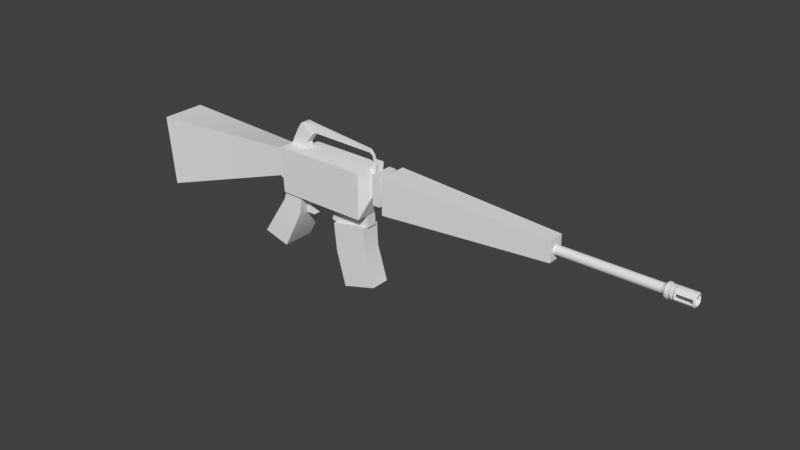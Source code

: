 # Source: Gun.blend  (saved by Blender 2.78.0; exported with 4.5.12 LTS)
import bpy
from mathutils import Matrix  # noqa: F401  (used for matrix-valued properties, if any)

bpy.ops.wm.read_factory_settings(use_empty=True)
scene = bpy.context.scene
scene.name = 'Scene'

# ---- collections
col_collection_1 = bpy.data.collections.new('Collection 1'); scene.collection.children.link(col_collection_1)

# ---- world
world_world = bpy.data.worlds.new('World'); scene.world = world_world
world_world.color = (0.05088, 0.05088, 0.05088)
world_world.use_sun_shadow = False
world_world.sun_shadow_jitter_overblur = 0.0
world_world.cycles.sampling_method = 'MANUAL'

# ---- meshes
me_cube_004 = bpy.data.meshes.new('Cube.004')
me_cube_004.from_pydata([(-6.379, -1.0, -1.786), (-7.802, -1.0, 1.225), (-6.379, 1.0, -1.786), (-7.802, 1.0, 1.225), (1.0, -1.0, -1.0), (1.0, -1.0, 1.0), (1.0, 1.0, -1.0), (1.0, 1.0, 1.0), (-6.619, -1.0, 0.2478), (-6.619, 1.0, 0.2478), (1.0, 1.0, 0.0), (1.0, -1.0, 0.0), (-7.519, 1.0, -1.359), (1.0, 1.0, -0.5), (1.0, -1.0, -0.5), (-7.519, -1.0, -1.359), (-4.58, -1.852, -10.77), (-6.111, -1.829, -5.673), (-4.58, 1.852, -10.77), (-6.111, 1.829, -5.673), (2.208, -1.852, -9.517), (0.5904, -1.829, -4.435), (2.208, 1.852, -9.517), (0.5904, 1.829, -4.435), (-6.402, -1.829, -1.542), (-6.402, 1.829, -1.542), (0.5919, -1.829, -0.9561), (0.5919, 1.829, -0.9561), (-22.8, -3.191, -5.571), (-17.2, -3.191, 0.283), (-22.8, 3.191, -5.571), (-17.2, 3.191, 0.283), (-17.74, -3.191, -6.872), (-13.4, -3.191, -1.197), (-17.74, 3.191, -6.872), (-13.4, 3.191, -1.197), (-16.94, -2.904, 1.171), (-16.94, 2.904, 1.171), (-13.06, -2.904, 1.077), (-13.06, 2.904, 1.077), (-16.94, -2.904, 1.342), (-16.94, 2.904, 1.342), (-13.05, -2.904, 1.248), (-13.05, 2.904, 1.248), (-16.76, -2.154, 1.514), (-16.76, 2.154, 1.514), (-13.88, -2.154, 1.444), (-13.88, 2.154, 1.444), (-16.73, -3.38, 1.532), (-16.79, -3.38, 8.13), (-16.73, 3.38, 1.532), (-16.79, 3.38, 8.13), (1.051, -3.38, 0.8143), (1.514, -3.38, 7.49), (1.051, 3.38, 0.8143), (1.514, 3.38, 7.49), (2.758, -1.444, 3.901), (2.956, -1.444, 6.753), (2.758, 1.444, 3.901), (2.956, 1.444, 6.753), (3.147, -1.444, 3.886), (3.345, -1.444, 6.737), (3.147, 1.444, 3.886), (3.345, 1.444, 6.737), (3.485, -2.187, 3.136), (3.784, -2.187, 7.455), (3.485, 2.187, 3.136), (3.784, 2.187, 7.455), (4.974, -2.187, 3.076), (5.274, -2.187, 7.395), (4.974, 2.187, 3.076), (5.274, 2.187, 7.395), (5.379, -1.006, 4.229), (5.517, -1.006, 6.216), (5.379, 1.006, 4.229), (5.517, 1.006, 6.216), (5.832, -1.006, 4.211), (5.97, -1.006, 6.198), (5.832, 1.006, 4.211), (5.97, 1.006, 6.198), (5.959, -2.74, 2.29), (6.331, -2.74, 7.653), (5.959, 2.74, 2.29), (6.331, 2.74, 7.653), (38.57, -1.491, 2.408), (38.77, -1.491, 5.354), (38.57, 1.491, 2.408), (38.77, 1.491, 5.354), (-19.12, -1.693, 3.173), (-18.94, -1.693, 7.301), (-19.12, 1.693, 3.173), (-18.94, 1.693, 7.301), (-16.63, -1.693, 1.586), (-16.67, -1.693, 8.117), (-16.63, 1.693, 1.586), (-16.67, 1.693, 8.117), (-46.61, -4.289, -2.382), (-47.23, -4.289, 8.073), (-46.61, 4.289, -2.382), (-47.23, 4.289, 8.073), (-14.36, -1.266, -1.384), (-14.17, -1.266, 1.461), (-14.36, 1.266, -1.384), (-14.17, 1.266, 1.461), (-11.74, -1.266, -1.49), (-11.17, -1.266, 1.302), (-11.74, 1.266, -1.49), (-11.17, 1.266, 1.302), (-14.27, -1.266, 0.03842), (-14.27, 1.266, 0.03842), (-12.41, 1.266, -0.03658), (-12.41, -1.266, -0.03658), (-16.63, -0.7332, 7.966), (-15.82, -0.7332, 9.052), (-16.63, 0.7332, 7.966), (-15.82, 0.7332, 9.052), (-12.57, -0.7332, 7.825), (-12.78, -0.7332, 8.78), (-12.57, 0.7332, 7.825), (-12.78, 0.7332, 8.78), (-14.41, -0.7332, 10.87), (-14.41, 0.7332, 10.87), (-11.73, -0.7332, 9.731), (-11.73, 0.7332, 9.731), (-13.64, -0.7332, 11.57), (-13.64, 0.7332, 11.57), (-11.25, -0.7332, 10.11), (-11.25, 0.7332, 10.11), (-12.93, -0.6238, 11.73), (-12.93, 0.6238, 11.73), (-11.16, -0.6238, 10.28), (-11.16, 0.6238, 10.28), (-10.75, -0.3631, 11.55), (-10.75, 0.3631, 11.55), (-10.71, -0.3631, 10.4), (-10.71, 0.3631, 10.4), (1.777, -0.1645, 10.15), (1.777, 0.1645, 10.15), (1.637, -0.1645, 9.633), (1.637, 0.1645, 9.633), (2.571, -0.123, 9.527), (2.571, 0.123, 9.527), (2.186, -0.123, 9.268), (2.186, 0.123, 9.268), (2.906, -0.1164, 8.391), (2.906, 0.1164, 8.391), (2.42, -0.1164, 8.383), (2.42, 0.1164, 8.383), (2.842, -0.2138, 7.544), (2.842, 0.2138, 7.544), (1.988, -0.2138, 7.743), (1.988, 0.2138, 7.743), (2.668, -0.4758, 6.494), (2.668, 0.4758, 6.494), (0.7672, -0.4758, 6.937), (0.7672, 0.4758, 6.937), (56.81, 0.7761, 2.791), (56.82, 0.8396, 3.033), (38.32, 0.8396, 3.781), (56.49, 0.8396, 3.047), (38.31, 0.7761, 3.538), (56.47, 0.7761, 2.804), (38.29, 0.5954, 3.332), (56.46, 0.5954, 2.599), (38.28, 0.325, 3.195), (56.45, 0.325, 2.461), (38.28, 0.006037, 3.146), (56.44, 0.006037, 2.413), (38.28, -0.3129, 3.195), (56.45, -0.3129, 2.461), (38.29, -0.5834, 3.332), (56.46, -0.5834, 2.599), (38.31, -0.764, 3.538), (56.47, -0.764, 2.804), (38.32, -0.8275, 3.781), (56.49, -0.8275, 3.047), (38.34, -0.764, 4.023), (56.5, -0.764, 3.29), (38.35, -0.5834, 4.229), (56.52, -0.5834, 3.496), (38.36, -0.3129, 4.367), (56.53, -0.3129, 3.633), (38.37, 0.006037, 4.415), (56.53, 0.006037, 3.682), (38.36, 0.325, 4.367), (56.53, 0.325, 3.633), (38.35, 0.5954, 4.229), (56.52, 0.5954, 3.496), (38.34, 0.7761, 4.023), (56.5, 0.7761, 3.29), (56.79, 0.5954, 2.585), (56.78, 0.325, 2.447), (56.78, 0.006037, 2.399), (56.78, -0.3129, 2.447), (56.79, -0.5834, 2.585), (56.81, -0.764, 2.791), (56.82, -0.8275, 3.033), (56.84, -0.764, 3.276), (56.86, -0.5834, 3.482), (56.87, -0.3129, 3.62), (56.87, 0.006037, 3.668), (56.87, 0.325, 3.62), (56.86, 0.5954, 3.482), (56.84, 0.7761, 3.276), (57.3, 0.9719, 2.709), (57.32, 1.052, 3.013), (57.28, 0.7453, 2.451), (57.27, 0.4061, 2.278), (57.26, 0.006037, 2.218), (57.27, -0.394, 2.278), (57.28, -0.7332, 2.451), (57.3, -0.9598, 2.709), (57.32, -1.039, 3.013), (57.34, -0.9598, 3.318), (57.36, -0.7332, 3.576), (57.37, -0.394, 3.749), (57.37, 0.006037, 3.809), (57.37, 0.4061, 3.749), (57.36, 0.7453, 3.576), (57.34, 0.9719, 3.318), (57.45, 1.227, 2.622), (57.48, 1.328, 3.007), (57.43, 0.9406, 2.296), (57.41, 0.5118, 2.078), (57.41, 0.006037, 2.001), (57.41, -0.4997, 2.078), (57.43, -0.9285, 2.296), (57.45, -1.215, 2.622), (57.48, -1.316, 3.007), (57.5, -1.215, 3.392), (57.52, -0.9285, 3.718), (57.54, -0.4997, 3.937), (57.55, 0.006037, 4.013), (57.54, 0.5118, 3.937), (57.52, 0.9406, 3.718), (57.5, 1.227, 3.392), (57.87, 1.227, 2.605), (57.89, 1.328, 2.99), (57.84, 0.9406, 2.279), (57.83, 0.5118, 2.061), (57.82, 0.006037, 1.984), (57.83, -0.4997, 2.061), (57.84, -0.9285, 2.279), (57.87, -1.215, 2.605), (57.89, -1.316, 2.99), (57.92, -1.215, 3.375), (57.94, -0.9285, 3.702), (57.96, -0.4997, 3.92), (57.96, 0.006037, 3.996), (57.96, 0.5118, 3.92), (57.94, 0.9406, 3.702), (57.92, 1.227, 3.375), (58.06, 0.6088, 2.793), (58.07, 0.6585, 2.983), (58.05, 0.4674, 2.632), (58.04, 0.2557, 2.524), (58.04, 0.006037, 2.486), (58.04, -0.2436, 2.524), (58.05, -0.4553, 2.632), (58.06, -0.5967, 2.793), (58.07, -0.6464, 2.983), (58.09, -0.5967, 3.173), (58.1, -0.4553, 3.334), (58.11, -0.2436, 3.442), (58.11, 0.006037, 3.48), (58.11, 0.2557, 3.442), (58.1, 0.4674, 3.334), (58.09, 0.6088, 3.173), (58.09, 0.6088, 2.792), (58.1, 0.6585, 2.982), (58.08, 0.4674, 2.631), (58.07, 0.2557, 2.523), (58.07, 0.006037, 2.485), (58.07, -0.2436, 2.523), (58.08, -0.4553, 2.631), (58.09, -0.5967, 2.792), (58.1, -0.6464, 2.982), (58.11, -0.5967, 3.172), (58.12, -0.4553, 3.333), (58.13, -0.2436, 3.441), (58.13, 0.006037, 3.479), (58.13, 0.2557, 3.441), (58.12, 0.4674, 3.333), (58.11, 0.6088, 3.172), (58.23, 1.116, 2.626), (58.26, 1.208, 2.976), (58.21, 0.8559, 2.329), (58.2, 0.466, 2.131), (58.19, 0.006036, 2.061), (58.2, -0.4539, 2.131), (58.21, -0.8438, 2.329), (58.23, -1.104, 2.626), (58.26, -1.196, 2.976), (58.28, -1.104, 3.326), (58.3, -0.8438, 3.622), (58.31, -0.4539, 3.821), (58.32, 0.006036, 3.89), (58.31, 0.466, 3.821), (58.3, 0.8559, 3.622), (58.28, 1.116, 3.326), (58.6, 1.116, 2.611), (58.62, 1.208, 2.961), (58.58, 0.8559, 2.314), (58.56, 0.466, 2.116), (58.56, 0.006036, 2.046), (58.56, -0.4539, 2.116), (58.58, -0.8438, 2.314), (58.6, -1.104, 2.611), (58.62, -1.196, 2.961), (58.64, -1.104, 3.311), (58.67, -0.8438, 3.608), (58.68, -0.4539, 3.806), (58.68, 0.006036, 3.876), (58.68, 0.466, 3.806), (58.67, 0.8559, 3.608), (58.64, 1.116, 3.311), (58.68, 0.675, 2.747), (58.7, 0.7301, 2.958), (58.67, 0.518, 2.568), (58.66, 0.2831, 2.449), (58.66, 0.006036, 2.407), (58.66, -0.2711, 2.449), (58.67, -0.506, 2.568), (58.68, -0.6629, 2.747), (58.7, -0.718, 2.958), (58.71, -0.6629, 3.169), (58.73, -0.506, 3.347), (58.73, -0.2711, 3.467), (58.74, 0.006036, 3.509), (58.73, 0.2831, 3.467), (58.73, 0.518, 3.347), (58.71, 0.675, 3.169), (58.87, 0.675, 2.74), (58.88, 0.7301, 2.95), (58.85, 0.518, 2.561), (58.85, 0.2831, 2.441), (58.84, 0.006036, 2.399), (58.85, -0.2711, 2.441), (58.85, -0.506, 2.561), (58.87, -0.6629, 2.74), (58.88, -0.718, 2.95), (58.9, -0.6629, 3.161), (58.91, -0.506, 3.34), (58.92, -0.2711, 3.46), (58.92, 0.006036, 3.502), (58.92, 0.2831, 3.46), (58.91, 0.518, 3.34), (58.9, 0.675, 3.161), (58.93, 1.134, 2.592), (58.96, 1.227, 2.947), (58.91, 0.8694, 2.29), (58.9, 0.4733, 2.089), (58.89, 0.006035, 2.018), (58.9, -0.4612, 2.089), (58.91, -0.8573, 2.29), (58.93, -1.122, 2.592), (58.96, -1.215, 2.947), (58.98, -1.122, 3.303), (59.0, -0.8573, 3.604), (59.02, -0.4612, 3.806), (59.02, 0.006035, 3.877), (59.02, 0.4733, 3.806), (59.0, 0.8694, 3.604), (58.98, 1.134, 3.303), (61.98, 1.134, 2.469), (62.0, 1.227, 2.824), (61.96, 0.8694, 2.167), (61.94, 0.4733, 1.966), (61.94, 0.006043, 1.895), (61.94, -0.4612, 1.966), (61.96, -0.8573, 2.167), (61.98, -1.122, 2.469), (62.0, -1.215, 2.824), (62.03, -1.122, 3.18), (62.05, -0.8573, 3.481), (62.06, -0.4612, 3.683), (62.07, 0.006043, 3.754), (62.06, 0.4733, 3.683), (62.05, 0.8694, 3.481), (62.03, 1.134, 3.18), (62.19, 0.8623, 2.546), (62.21, 0.9328, 2.816), (62.18, 0.6614, 2.317), (62.17, 0.3607, 2.164), (62.16, 0.006042, 2.111), (62.17, -0.3486, 2.164), (62.18, -0.6493, 2.317), (62.19, -0.8502, 2.546), (62.21, -0.9207, 2.816), (62.23, -0.8502, 3.086), (62.25, -0.6493, 3.315), (62.26, -0.3486, 3.468), (62.26, 0.006042, 3.521), (62.26, 0.3607, 3.468), (62.25, 0.6614, 3.315), (62.23, 0.8623, 3.086), (59.22, 1.017, 2.937), (59.24, 0.94, 3.231), (59.24, -0.9279, 3.231), (59.22, -1.005, 2.937), (59.2, -0.9279, 2.642), (59.2, 0.94, 2.642), (61.74, 1.017, 2.835), (61.76, 0.94, 3.129), (61.76, -0.9279, 3.129), (61.74, -1.005, 2.835), (61.72, -0.9279, 2.54), (61.72, 0.94, 2.54), (58.97, 0.9328, 2.947), (58.99, 0.8623, 3.217), (59.01, 0.6614, 3.445), (59.02, 0.3607, 3.598), (59.02, 0.006047, 3.652), (59.02, -0.3486, 3.598), (59.01, -0.6493, 3.445), (58.99, -0.8502, 3.217), (58.97, -0.9207, 2.947), (58.96, -0.8502, 2.677), (58.94, -0.6493, 2.448), (58.93, -0.3486, 2.295), (58.93, 0.006047, 2.241), (58.93, 0.3607, 2.295), (58.94, 0.6614, 2.448), (58.96, 0.8623, 2.677), (58.97, 0.5844, 2.947), (58.99, 0.5404, 3.115), (59.0, 0.415, 3.258), (59.0, 0.2274, 3.353), (59.0, 0.006047, 3.387), (59.0, -0.2153, 3.353), (59.0, -0.4029, 3.258), (58.99, -0.5283, 3.115), (58.97, -0.5723, 2.947), (58.96, -0.5283, 2.778), (58.95, -0.4029, 2.635), (58.95, -0.2153, 2.54), (58.94, 0.006047, 2.506), (58.95, 0.2274, 2.54), (58.95, 0.415, 2.635), (58.96, 0.5404, 2.778), (44.02, 0.4115, 3.55), (44.03, 0.3806, 3.669), (44.04, 0.2927, 3.769), (44.04, 0.1612, 3.836), (44.04, 0.006047, 3.859), (44.04, -0.1491, 3.836), (44.04, -0.2806, 3.769), (44.03, -0.3685, 3.669), (44.02, -0.3994, 3.55), (44.01, -0.3685, 3.432), (44.01, -0.2806, 3.332), (44.0, -0.1491, 3.265), (44.0, 0.006047, 3.242), (44.0, 0.1612, 3.265), (44.01, 0.2927, 3.332), (44.01, 0.3806, 3.432)], [], [(8, 1, 3, 9), (9, 3, 7, 10), (10, 7, 5, 11), (11, 5, 1, 8), (2, 6, 4, 0), (7, 3, 1, 5), (14, 11, 8, 15), (13, 10, 11, 14), (12, 9, 10, 13), (15, 8, 9, 12), (0, 15, 12, 2), (2, 12, 13, 6), (6, 13, 14, 4), (4, 14, 15, 0), (16, 17, 19, 18), (18, 19, 23, 22), (22, 23, 21, 20), (20, 21, 17, 16), (18, 22, 20, 16), (23, 19, 25, 27), (27, 25, 24, 26), (21, 23, 27, 26), (19, 17, 24, 25), (17, 21, 26, 24), (28, 29, 31, 30), (30, 31, 35, 34), (34, 35, 33, 32), (32, 33, 29, 28), (30, 34, 32, 28), (31, 29, 36, 37), (39, 37, 41, 43), (29, 33, 38, 36), (35, 31, 37, 39), (33, 35, 39, 38), (42, 43, 47, 46), (38, 39, 43, 42), (37, 36, 40, 41), (36, 38, 42, 40), (47, 45, 44, 46), (41, 40, 44, 45), (40, 42, 46, 44), (43, 41, 45, 47), (48, 49, 51, 50), (50, 51, 55, 54), (55, 53, 57, 59), (52, 53, 49, 48), (50, 54, 52, 48), (55, 51, 49, 53), (57, 56, 60, 61), (54, 55, 59, 58), (53, 52, 56, 57), (52, 54, 58, 56), (60, 62, 66, 64), (56, 58, 62, 60), (59, 57, 61, 63), (58, 59, 63, 62), (67, 65, 69, 71), (63, 61, 65, 67), (62, 63, 67, 66), (61, 60, 64, 65), (69, 68, 72, 73), (66, 67, 71, 70), (65, 64, 68, 69), (64, 66, 70, 68), (75, 73, 77, 79), (68, 70, 74, 72), (71, 69, 73, 75), (70, 71, 75, 74), (79, 77, 81, 83), (74, 75, 79, 78), (73, 72, 76, 77), (72, 74, 78, 76), (81, 80, 84, 85), (78, 79, 83, 82), (77, 76, 80, 81), (76, 78, 82, 80), (86, 87, 85, 84), (80, 82, 86, 84), (83, 81, 85, 87), (82, 83, 87, 86), (90, 88, 96, 98), (90, 91, 95, 94), (94, 95, 93, 92), (92, 93, 89, 88), (90, 94, 92, 88), (95, 91, 89, 93), (96, 97, 99, 98), (91, 90, 98, 99), (88, 89, 97, 96), (89, 91, 99, 97), (108, 101, 103, 109), (109, 103, 107, 110), (110, 107, 105, 111), (111, 105, 101, 108), (102, 106, 104, 100), (107, 103, 101, 105), (104, 111, 108, 100), (106, 110, 111, 104), (102, 109, 110, 106), (100, 108, 109, 102), (112, 113, 115, 114), (114, 115, 119, 118), (118, 119, 117, 116), (116, 117, 113, 112), (114, 118, 116, 112), (119, 115, 121, 123), (122, 123, 127, 126), (117, 119, 123, 122), (115, 113, 120, 121), (113, 117, 122, 120), (125, 124, 128, 129), (121, 120, 124, 125), (120, 122, 126, 124), (123, 121, 125, 127), (128, 130, 134, 132), (124, 126, 130, 128), (127, 125, 129, 131), (126, 127, 131, 130), (134, 135, 139, 138), (131, 129, 133, 135), (130, 131, 135, 134), (129, 128, 132, 133), (136, 138, 142, 140), (133, 132, 136, 137), (132, 134, 138, 136), (135, 133, 137, 139), (142, 143, 147, 146), (139, 137, 141, 143), (138, 139, 143, 142), (137, 136, 140, 141), (146, 147, 151, 150), (141, 140, 144, 145), (140, 142, 146, 144), (143, 141, 145, 147), (148, 150, 154, 152), (145, 144, 148, 149), (144, 146, 150, 148), (147, 145, 149, 151), (155, 153, 152, 154), (151, 149, 153, 155), (150, 151, 155, 154), (149, 148, 152, 153), (157, 203, 219, 205), (183, 181, 199, 200), (158, 159, 161, 160), (196, 195, 211, 212), (177, 175, 196, 197), (160, 161, 163, 162), (202, 201, 217, 218), (171, 169, 193, 194), (162, 163, 165, 164), (156, 157, 205, 204), (165, 163, 190, 191), (164, 165, 167, 166), (192, 191, 207, 208), (185, 183, 200, 201), (166, 167, 169, 168), (195, 194, 210, 211), (179, 177, 197, 198), (168, 169, 171, 170), (198, 197, 213, 214), (173, 171, 194, 195), (170, 171, 173, 172), (201, 200, 216, 217), (167, 165, 191, 192), (172, 173, 175, 174), (191, 190, 206, 207), (161, 159, 157, 156), (174, 175, 177, 176), (194, 193, 209, 210), (159, 189, 203, 157), (176, 177, 179, 178), (197, 196, 212, 213), (187, 185, 201, 202), (178, 179, 181, 180), (200, 199, 215, 216), (181, 179, 198, 199), (180, 181, 183, 182), (203, 202, 218, 219), (175, 173, 195, 196), (182, 183, 185, 184), (215, 214, 230, 231), (169, 167, 192, 193), (184, 185, 187, 186), (163, 161, 156, 190), (190, 156, 204, 206), (186, 187, 189, 188), (199, 198, 214, 215), (189, 187, 202, 203), (188, 189, 159, 158), (158, 160, 162, 164, 166, 168, 170, 172, 174, 176, 178, 180, 182, 184, 186, 188), (193, 192, 208, 209), (226, 225, 241, 242), (207, 206, 222, 223), (214, 213, 229, 230), (206, 204, 220, 222), (213, 212, 228, 229), (205, 219, 235, 221), (204, 205, 221, 220), (212, 211, 227, 228), (219, 218, 234, 235), (211, 210, 226, 227), (218, 217, 233, 234), (210, 209, 225, 226), (217, 216, 232, 233), (209, 208, 224, 225), (216, 215, 231, 232), (208, 207, 223, 224), (237, 251, 267, 253), (233, 232, 248, 249), (225, 224, 240, 241), (232, 231, 247, 248), (224, 223, 239, 240), (231, 230, 246, 247), (223, 222, 238, 239), (230, 229, 245, 246), (222, 220, 236, 238), (229, 228, 244, 245), (221, 235, 251, 237), (220, 221, 237, 236), (228, 227, 243, 244), (235, 234, 250, 251), (227, 226, 242, 243), (234, 233, 249, 250), (263, 262, 278, 279), (236, 237, 253, 252), (244, 243, 259, 260), (251, 250, 266, 267), (243, 242, 258, 259), (250, 249, 265, 266), (242, 241, 257, 258), (249, 248, 264, 265), (241, 240, 256, 257), (248, 247, 263, 264), (240, 239, 255, 256), (247, 246, 262, 263), (239, 238, 254, 255), (246, 245, 261, 262), (238, 236, 252, 254), (245, 244, 260, 261), (274, 273, 289, 290), (255, 254, 270, 271), (262, 261, 277, 278), (254, 252, 268, 270), (261, 260, 276, 277), (253, 267, 283, 269), (252, 253, 269, 268), (260, 259, 275, 276), (267, 266, 282, 283), (259, 258, 274, 275), (266, 265, 281, 282), (258, 257, 273, 274), (265, 264, 280, 281), (257, 256, 272, 273), (264, 263, 279, 280), (256, 255, 271, 272), (284, 285, 301, 300), (281, 280, 296, 297), (273, 272, 288, 289), (280, 279, 295, 296), (272, 271, 287, 288), (279, 278, 294, 295), (271, 270, 286, 287), (278, 277, 293, 294), (270, 268, 284, 286), (277, 276, 292, 293), (269, 283, 299, 285), (268, 269, 285, 284), (276, 275, 291, 292), (283, 282, 298, 299), (275, 274, 290, 291), (282, 281, 297, 298), (303, 302, 318, 319), (292, 291, 307, 308), (299, 298, 314, 315), (291, 290, 306, 307), (298, 297, 313, 314), (290, 289, 305, 306), (297, 296, 312, 313), (289, 288, 304, 305), (296, 295, 311, 312), (288, 287, 303, 304), (295, 294, 310, 311), (287, 286, 302, 303), (294, 293, 309, 310), (286, 284, 300, 302), (293, 292, 308, 309), (285, 299, 315, 301), (329, 328, 344, 345), (310, 309, 325, 326), (302, 300, 316, 318), (309, 308, 324, 325), (301, 315, 331, 317), (300, 301, 317, 316), (308, 307, 323, 324), (315, 314, 330, 331), (307, 306, 322, 323), (314, 313, 329, 330), (306, 305, 321, 322), (313, 312, 328, 329), (305, 304, 320, 321), (312, 311, 327, 328), (304, 303, 319, 320), (311, 310, 326, 327), (340, 339, 355, 356), (321, 320, 336, 337), (328, 327, 343, 344), (320, 319, 335, 336), (327, 326, 342, 343), (319, 318, 334, 335), (326, 325, 341, 342), (318, 316, 332, 334), (325, 324, 340, 341), (317, 331, 347, 333), (316, 317, 333, 332), (324, 323, 339, 340), (331, 330, 346, 347), (323, 322, 338, 339), (330, 329, 345, 346), (322, 321, 337, 338), (351, 350, 366, 367), (347, 346, 362, 363), (339, 338, 354, 355), (346, 345, 361, 362), (338, 337, 353, 354), (345, 344, 360, 361), (337, 336, 352, 353), (344, 343, 359, 360), (336, 335, 351, 352), (343, 342, 358, 359), (335, 334, 350, 351), (342, 341, 357, 358), (334, 332, 348, 350), (341, 340, 356, 357), (333, 347, 363, 349), (332, 333, 349, 348), (377, 376, 392, 393), (358, 357, 373, 374), (350, 348, 364, 366), (356, 355, 400, 399), (364, 348, 401, 407), (357, 356, 399, 398), (349, 363, 397, 396), (363, 362, 378, 379), (355, 354, 370, 371), (362, 361, 377, 378), (354, 353, 369, 370), (361, 360, 376, 377), (353, 352, 368, 369), (360, 359, 375, 376), (352, 351, 367, 368), (359, 358, 374, 375), (403, 395, 409, 397), (369, 368, 384, 385), (376, 375, 391, 392), (368, 367, 383, 384), (375, 374, 390, 391), (367, 366, 382, 383), (374, 373, 389, 390), (366, 364, 380, 382), (373, 372, 388, 389), (365, 379, 395, 381), (364, 365, 381, 380), (372, 371, 387, 388), (379, 378, 394, 395), (371, 370, 386, 387), (378, 377, 393, 394), (370, 369, 385, 386), (348, 349, 396, 401), (379, 365, 402, 403), (355, 371, 406, 400), (372, 373, 404, 405), (373, 357, 398, 404), (371, 372, 405, 406), (365, 364, 407, 402), (363, 379, 403, 397), (414, 415, 431, 430), (395, 394, 410, 409), (387, 386, 418, 417), (394, 393, 411, 410), (386, 385, 419, 418), (393, 392, 412, 411), (385, 384, 420, 419), (392, 391, 413, 412), (384, 383, 421, 420), (391, 390, 414, 413), (383, 382, 422, 421), (390, 389, 415, 414), (382, 380, 423, 422), (398, 415, 389, 404), (401, 423, 380, 407), (400, 406, 387, 417), (429, 430, 446, 445), (422, 423, 439, 438), (415, 416, 432, 431), (408, 409, 425, 424), (423, 408, 424, 439), (416, 417, 433, 432), (409, 410, 426, 425), (417, 418, 434, 433), (410, 411, 427, 426), (418, 419, 435, 434), (411, 412, 428, 427), (419, 420, 436, 435), (412, 413, 429, 428), (420, 421, 437, 436), (413, 414, 430, 429), (421, 422, 438, 437), (455, 440, 441, 442, 443, 444, 445, 446, 447, 448, 449, 450, 451, 452, 453, 454), (437, 438, 454, 453), (430, 431, 447, 446), (438, 439, 455, 454), (431, 432, 448, 447), (424, 425, 441, 440), (439, 424, 440, 455), (432, 433, 449, 448), (425, 426, 442, 441), (433, 434, 450, 449), (426, 427, 443, 442), (434, 435, 451, 450), (427, 428, 444, 443), (435, 436, 452, 451), (428, 429, 445, 444), (436, 437, 453, 452)])
me_cube_004.polygons.foreach_set('use_smooth', [1, 1, 1, 1, 1, 1, 1, 1, 1, 1, 1, 1, 1, 1, 1, 1, 1, 1, 1, 1, 1, 1, 1, 1, 1, 1, 1, 1, 1, 1, 1, 1, 1, 1, 1, 1, 1, 1, 1, 1, 1, 1, 1, 1, 1, 1, 1, 1, 1, 1, 1, 1, 1, 1, 1, 1, 1, 1, 1, 1, 1, 1, 1, 1, 1, 1, 1, 1, 1, 1, 1, 1, 1, 1, 1, 1, 1, 1, 1, 1, 1, 1, 1, 1, 1, 1, 1, 1, 1, 1, 1, 1, 1, 1, 1, 1, 1, 1, 1, 1, 1, 1, 1, 1, 1, 1, 1, 1, 1, 1, 1, 1, 1, 1, 1, 1, 1, 1, 1, 1, 1, 1, 1, 1, 1, 1, 1, 1, 1, 1, 1, 1, 1, 1, 1, 1, 1, 1, 1, 1, 1, 1, 0, 0, 0, 0, 0, 0, 0, 0, 0, 0, 0, 0, 0, 0, 0, 0, 0, 0, 0, 0, 0, 0, 0, 0, 0, 0, 0, 0, 0, 0, 0, 0, 0, 0, 0, 0, 0, 0, 0, 0, 0, 0, 0, 0, 0, 0, 0, 0, 0, 0, 0, 0, 0, 0, 0, 0, 0, 0, 0, 0, 0, 0, 0, 0, 0, 0, 0, 0, 0, 0, 0, 0, 0, 0, 0, 0, 0, 0, 0, 0, 0, 0, 0, 0, 0, 0, 0, 0, 0, 0, 0, 0, 0, 0, 0, 0, 0, 0, 0, 0, 0, 0, 0, 0, 0, 0, 0, 0, 0, 0, 0, 0, 0, 0, 0, 0, 0, 0, 0, 0, 0, 0, 0, 0, 0, 0, 0, 0, 0, 0, 0, 0, 0, 0, 0, 0, 0, 0, 0, 0, 0, 0, 0, 0, 0, 0, 0, 0, 0, 0, 0, 0, 0, 0, 0, 0, 0, 0, 0, 0, 0, 0, 0, 0, 0, 0, 0, 0, 0, 0, 0, 0, 0, 0, 0, 0, 0, 0, 0, 0, 0, 0, 0, 0, 0, 0, 0, 0, 0, 0, 0, 0, 0, 0, 0, 0, 0, 0, 0, 0, 0, 0, 0, 0, 0, 0, 0, 0, 0, 0, 0, 0, 0, 0, 0, 0, 0, 0, 0, 0, 0, 0, 0, 0, 0, 0, 0, 0, 0, 0, 0, 0, 0, 0, 0, 0, 0, 0, 0, 0, 0, 0, 0, 0, 0, 0, 0, 0, 0, 0, 0, 0, 0, 0, 0, 0, 0, 0, 0, 0, 0, 0, 0, 0, 0, 0, 0, 0, 0, 0, 0, 0, 0, 0, 0, 0, 0, 0, 0, 0, 0, 0])
me_cube_004.use_remesh_preserve_volume = False
me_cube_004.use_remesh_preserve_attributes = False
me_cube_004.use_mirror_vertex_groups = False
me_cube_004.update()

# ---- objects
ob_cube_001 = bpy.data.objects.new('Cube.001', me_cube_004)

# ---- transforms, parenting, visibility, modifiers, constraints
ob_cube_001.location = (-0.6298, 3.4e-09, -0.0253)
ob_cube_001.rotation_euler = (2.086e-10, -0.05288, -7.888e-09)
ob_cube_001.scale = (0.08989, 0.0898, 0.1178)
ob_cube_001.lineart.crease_threshold = 0.0
_m = ob_cube_001.modifiers.new('EdgeSplit', 'EDGE_SPLIT')

# ---- collection membership
col_collection_1.objects.link(ob_cube_001)

# ---- scene / render settings (as saved in the file)
scene.frame_start = 1; scene.frame_end = 250; scene.frame_set(5)
scene.render.engine = 'BLENDER_EEVEE_NEXT'
scene.render.resolution_percentage = 50
scene.render.dither_intensity = 0.0
scene.cycles.use_denoising = False
scene.cycles.samples = 128
scene.cycles.sampling_pattern = 'TABULATED_SOBOL'
scene.cycles.light_sampling_threshold = 0.0
scene.cycles.use_adaptive_sampling = False
scene.cycles.use_light_tree = False
scene.cycles.blur_glossy = 0.0
scene.cycles.sample_clamp_indirect = 0.0
scene.view_settings.view_transform = 'Standard'
bpy.context.view_layer.update()

# ---- added for rendering (the .blend has no active camera and no usable light): camera, sun
cam_auto = bpy.data.cameras.new('AutoCamera')
cam_auto.lens = 50.0
cam_auto.sensor_width = 36.0
cam_auto.clip_end = 1000.0
ob_auto_camera = bpy.data.objects.new('AutoCamera', cam_auto)
scene.collection.objects.link(ob_auto_camera)
ob_auto_camera.location = (9.74637, -11.6455, 7.83073)
ob_auto_camera.rotation_euler = (1.09748, -7.21219e-08, 0.694738)
scene.camera = ob_auto_camera
light_auto_sun = bpy.data.lights.new('AutoSun', 'SUN')
light_auto_sun.energy = 3.0
light_auto_sun.angle = 0.0523599
ob_auto_sun = bpy.data.objects.new('AutoSun', light_auto_sun)
scene.collection.objects.link(ob_auto_sun)
ob_auto_sun.rotation_euler = (0.872665, 0.174533, 0.523599)
bpy.context.view_layer.update()
